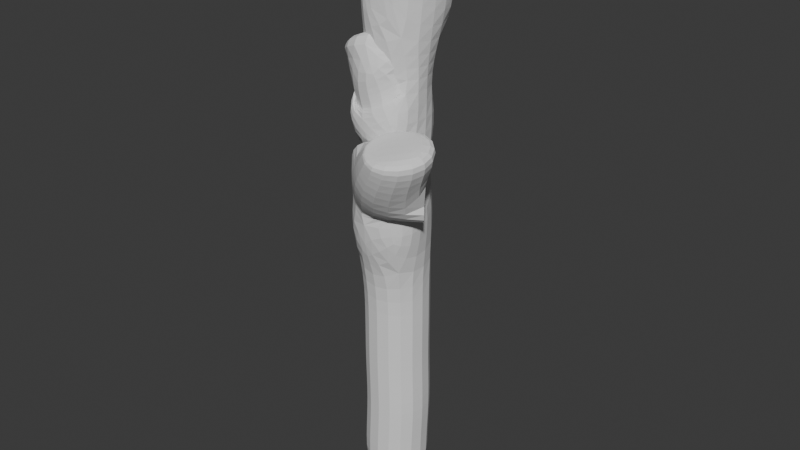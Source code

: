 # Source: Trees.blend  (saved by Blender 4.5.90; exported with 4.5.12 LTS)
import bpy
from mathutils import Matrix  # noqa: F401  (used for matrix-valued properties, if any)

bpy.ops.wm.read_factory_settings(use_empty=True)
scene = bpy.context.scene
scene.name = 'Scene'

# ---- collections
col_collection = bpy.data.collections.new('Collection'); scene.collection.children.link(col_collection)

# ---- world
world_world = bpy.data.worlds.new('World'); scene.world = world_world
world_world.use_nodes = True; world_world.node_tree.nodes.clear()
_N = world_world.node_tree.nodes; _L = world_world.node_tree.links
n0 = _N.new('ShaderNodeOutputWorld'); n0.name = 'World Output'; n0.location = (200, 100)
n1 = _N.new('ShaderNodeBackground'); n1.name = 'Background'; n1.location = (-200, 100)
n1.inputs[0].default_value = (0.05088, 0.05088, 0.05088, 1.0)
_L.new(n1.outputs[0], n0.inputs[0])
n0.is_active_output = True
world_world.color = (0.05088, 0.05088, 0.05088)
world_world.sun_shadow_jitter_overblur = 0.0

# ---- meshes
me_plane = bpy.data.meshes.new('Plane')
me_plane.from_pydata([(0.0, 0.0, 0.0), (-0.0118, -5.029e-08, 0.3726), (0.01686, -9.809e-08, 0.7283), (-0.001686, -1.481e-07, 1.101), (0.003372, -1.966e-07, 1.462), (-0.01173, -3.143e-07, 2.338), (0.04868, -5.051e-07, 3.757), (-0.006697, -6.119e-07, 4.553), (0.1249, 0.1462, 4.014), (0.1611, 0.1793, 4.08), (0.1403, 0.1771, 4.155), (0.2464, 0.1579, 4.23), (0.01847, -4.097e-07, 3.048), (-0.102, -0.07605, 3.363), (-0.07905, -0.03724, 3.492), (-0.1038, -0.0122, 3.55), (-0.1317, -0.06163, 3.424), (0.2249, -0.3732, 2.751), (0.3975, -0.4449, 2.972), (0.3888, -0.453, 3.021)], [(0, 1), (1, 2), (2, 3), (3, 4), (4, 5), (12, 6), (6, 7), (6, 8), (8, 9), (9, 10), (9, 11), (5, 12), (12, 13), (13, 14), (14, 15), (13, 16), (5, 17), (17, 18), (18, 19)], [])
_uv = me_plane.uv_layers.new(name='UVMap')
_uv.uv.foreach_set('vector', [])
me_plane.update()

# ---- objects
ob_plane = bpy.data.objects.new('Plane', me_plane)

# ---- transforms, parenting, visibility, modifiers, constraints
ob_plane.location = (0.0, 0.0, 0.0)
_m = ob_plane.modifiers.new('Skin', 'SKIN')
_m = ob_plane.modifiers.new('Subdivision', 'SUBSURF')

# ---- collection membership
col_collection.objects.link(ob_plane)

# ---- scene / render settings (as saved in the file)
scene.frame_start = 1; scene.frame_end = 250; scene.frame_set(1)
scene.render.engine = 'BLENDER_EEVEE_NEXT'
bpy.context.view_layer.update()

# ---- added for rendering (the .blend has no active camera and no usable light): camera, sun
cam_auto = bpy.data.cameras.new('AutoCamera')
cam_auto.lens = 50.0
cam_auto.sensor_width = 36.0
cam_auto.clip_end = 1000.0
ob_auto_camera = bpy.data.objects.new('AutoCamera', cam_auto)
scene.collection.objects.link(ob_auto_camera)
ob_auto_camera.location = (4.42315, -5.28092, 5.7052)
ob_auto_camera.rotation_euler = (1.09748, -7.21219e-08, 0.694738)
scene.camera = ob_auto_camera
light_auto_sun = bpy.data.lights.new('AutoSun', 'SUN')
light_auto_sun.energy = 3.0
light_auto_sun.angle = 0.0523599
ob_auto_sun = bpy.data.objects.new('AutoSun', light_auto_sun)
scene.collection.objects.link(ob_auto_sun)
ob_auto_sun.rotation_euler = (0.872665, 0.174533, 0.523599)
bpy.context.view_layer.update()
